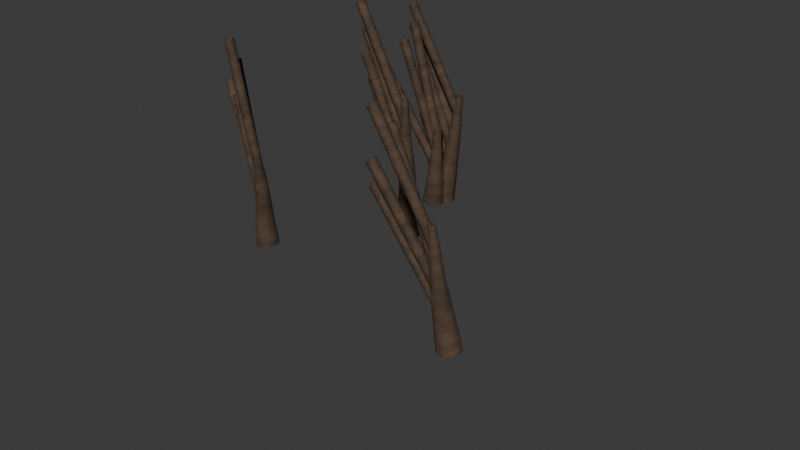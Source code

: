 # Source: testing02.blend  (saved by Blender 5.0.118; exported with 4.5.12 LTS)
import bpy
from mathutils import Matrix  # noqa: F401  (used for matrix-valued properties, if any)

bpy.ops.wm.read_factory_settings(use_empty=True)
scene = bpy.context.scene
scene.name = 'Scene'

# ---- materials (node trees are filled in below, after node groups)
mat_barkmaterial = bpy.data.materials.new('BarkMaterial')

# ---- node groups
ng_plantsystem = bpy.data.node_groups.new('PlantSystem', 'GeometryNodeTree')
_s = ng_plantsystem.interface.new_socket(name='Geometry', in_out='OUTPUT', socket_type='NodeSocketGeometry')
_s = ng_plantsystem.interface.new_socket(name='Geometry', in_out='INPUT', socket_type='NodeSocketGeometry')
_s = ng_plantsystem.interface.new_socket(name='Trunk Count', in_out='INPUT', socket_type='NodeSocketInt')
_s.default_value = 5
_s = ng_plantsystem.interface.new_socket(name='Trunk Height', in_out='INPUT', socket_type='NodeSocketFloat')
_s.default_value = 2.0
_s = ng_plantsystem.interface.new_socket(name='Height Variation', in_out='INPUT', socket_type='NodeSocketFloat')
_s.default_value = 0.3
_s.min_value = 0.0
_s.max_value = 1.0
_s = ng_plantsystem.interface.new_socket(name='Trunk Radius', in_out='INPUT', socket_type='NodeSocketFloat')
_s.default_value = 0.1
_s = ng_plantsystem.interface.new_socket(name='Trunk Taper', in_out='INPUT', socket_type='NodeSocketFloat')
_s.default_value = 0.8
_s.min_value = 0.0
_s.max_value = 1.0
_s = ng_plantsystem.interface.new_socket(name='Branches Per Level', in_out='INPUT', socket_type='NodeSocketInt')
_s.default_value = 3
_s = ng_plantsystem.interface.new_socket(name='Branch Generations', in_out='INPUT', socket_type='NodeSocketInt')
_s.default_value = 2
_s = ng_plantsystem.interface.new_socket(name='Branch Length Ratio', in_out='INPUT', socket_type='NodeSocketFloat')
_s.default_value = 0.5
_s = ng_plantsystem.interface.new_socket(name='Branch Angle', in_out='INPUT', socket_type='NodeSocketFloat')
_s.default_value = 45.0
_s = ng_plantsystem.interface.new_socket(name='Seed', in_out='INPUT', socket_type='NodeSocketInt')
_s.default_value = 42
_s = ng_plantsystem.interface.new_socket(name='Chaos', in_out='INPUT', socket_type='NodeSocketFloat')
_s.default_value = 0.3
_s = ng_plantsystem.interface.new_socket(name='Gravity', in_out='INPUT', socket_type='NodeSocketFloat')
_s.default_value = 0.2
_s = ng_plantsystem.interface.new_socket(name='Lean', in_out='INPUT', socket_type='NodeSocketFloat')
_s.default_value = 0.2
_s.min_value = 0.0
_s.max_value = 1.57
_s = ng_plantsystem.interface.new_socket(name='Crook', in_out='INPUT', socket_type='NodeSocketFloat')
_s.default_value = 0.2
_s.min_value = 0.0
_s.max_value = 5.0
_s = ng_plantsystem.interface.new_socket(name='Crook Scale', in_out='INPUT', socket_type='NodeSocketFloat')
_s.default_value = 2.0
_s.min_value = 0.1
_s.max_value = 10.0
_N = ng_plantsystem.nodes; _L = ng_plantsystem.links
n0 = _N.new('NodeGroupInput'); n0.name = 'Group Input'; n0.location = (-2082, 412)
n1 = _N.new('NodeGroupOutput'); n1.name = 'Group Output'; n1.location = (3382, 185)
n2 = _N.new('GeometryNodeDistributePointsOnFaces'); n2.name = 'Distribute Points on Faces'; n2.location = (569, -36)
n2.inputs[3].default_value = 1000.0
n3 = _N.new('GeometryNodeMeshGrid'); n3.name = 'Grid'; n3.location = (392, -38)
n3.inputs[0].default_value = 4.0
n3.inputs[1].default_value = 4.0
n3.inputs[2].default_value = 2
n3.inputs[3].default_value = 2
n4 = _N.new('GeometryNodeCurvePrimitiveLine'); n4.name = 'TrunkCurve.001'; n4.location = (30, -36)
n5 = _N.new('GeometryNodeResampleCurve'); n5.name = 'TrunkResample.001'; n5.location = (491, -69)
n5.inputs[2].default_value = 8
n6 = _N.new('GeometryNodeCurvePrimitiveCircle'); n6.name = 'TrunkProfile'; n6.location = (833, -192)
n6.inputs[0].default_value = 8
n7 = _N.new('FunctionNodeRandomValue'); n7.name = 'ChaosRandom'; n7.location = (367, -36)
n7.data_type = 'FLOAT_VECTOR'
n7.inputs[0].default_value = (-1.0, -1.0, 0.0)
n7.inputs[1].default_value = (1.0, 1.0, 0.0)
n8 = _N.new('ShaderNodeVectorMath'); n8.name = 'ChaosScale'; n8.location = (549, -371)
n8.operation = 'SCALE'
n9 = _N.new('GeometryNodeSetPosition'); n9.name = 'ApplyChaos'; n9.location = (715, -310)
n10 = _N.new('GeometryNodeInstanceOnPoints'); n10.name = 'PlaceTrunks'; n10.location = (30, -1132)
n11 = _N.new('GeometryNodeRealizeInstances'); n11.name = 'RealizeTrunks'; n11.location = (204, -1134)
n12 = _N.new('GeometryNodeInputIndex'); n12.name = 'PointIndex'; n12.location = (30, -45)
n13 = _N.new('ShaderNodeMath'); n13.name = 'SeedCombine'; n13.location = (199, -39)
n14 = _N.new('NodeFrame'); n14.name = 'Frame'; n14.location = (-1052, 532)
n14.label = 'Ground Plane'
n14.width = 769
n15 = _N.new('NodeFrame'); n15.name = 'Frame.001'; n15.location = (-1297, -2160)
n15.label = 'Trunk Placement'
n15.width = 885
n16 = _N.new('NodeFrame'); n16.name = 'Frame.002'; n16.location = (-1178, 2609)
n16.label = 'Trunk Properties'
n16.width = 1003
n17 = _N.new('GeometryNodeSplineParameter'); n17.name = 'TaperSplineParam'; n17.location = (133, -585)
n18 = _N.new('ShaderNodeMath'); n18.name = 'TaperInvert'; n18.location = (310, -435)
n18.operation = 'SUBTRACT'
n18.inputs[0].default_value = 1.0
n19 = _N.new('ShaderNodeMapRange'); n19.name = 'TaperMapRange'; n19.location = (491, -358)
n20 = _N.new('ShaderNodeMath'); n20.name = 'TaperMin'; n20.location = (315, -612)
n20.operation = 'SUBTRACT'
n20.inputs[0].default_value = 1.0
n21 = _N.new('GeometryNodeSetCurveRadius'); n21.name = 'TaperSetRadius'; n21.location = (823, -69)
n22 = _N.new('ShaderNodeMath'); n22.name = 'TaperMultiply'; n22.location = (659, -183)
n22.operation = 'MULTIPLY'
n23 = _N.new('FunctionNodeRandomValue'); n23.name = 'LeanRandom'; n23.location = (30, -86)
n23.data_type = 'FLOAT_VECTOR'
n23.inputs[0].default_value = (-1.0, -1.0, 0.0)
n23.inputs[1].default_value = (1.0, 1.0, 0.0)
n24 = _N.new('ShaderNodeVectorMath'); n24.name = 'LeanScale'; n24.location = (180, -86)
n24.operation = 'SCALE'
n25 = _N.new('FunctionNodeEulerToRotation'); n25.name = 'LeanToRotation'; n25.location = (330, -86)
n26 = _N.new('FunctionNodeRotateRotation'); n26.name = 'ApplyLean'; n26.location = (480, -36)
n27 = _N.new('NodeFrame'); n27.name = 'Frame.003'; n27.location = (-1154, -1325)
n27.label = 'Lean Controls'
n27.width = 650
n28 = _N.new('FunctionNodeRandomValue'); n28.name = 'HeightRandom'; n28.location = (30, -36)
n29 = _N.new('ShaderNodeMapRange'); n29.name = 'HeightMapRange'; n29.location = (192, -158)
n30 = _N.new('ShaderNodeMath'); n30.name = 'HeightMin'; n30.location = (30, -205)
n30.operation = 'SUBTRACT'
n30.inputs[0].default_value = 1.0
n31 = _N.new('ShaderNodeMath'); n31.name = 'HeightMax'; n31.location = (42, -378)
n31.inputs[0].default_value = 1.0
n32 = _N.new('ShaderNodeCombineXYZ'); n32.name = 'HeightScaleCombine'; n32.location = (371, -113)
n32.inputs[0].default_value = 1.0
n32.inputs[1].default_value = 1.0
n33 = _N.new('NodeFrame'); n33.name = 'Frame.004'; n33.location = (-993, 1353)
n33.label = 'Trunk Height Variation'
n33.width = 541
n34 = _N.new('GeometryNodeInputPosition'); n34.name = 'CrookPosition'; n34.location = (30, -280)
n35 = _N.new('ShaderNodeTexNoise'); n35.name = 'CrookNoise'; n35.location = (400, -88)
n35.width = 145
n36 = _N.new('ShaderNodeVectorMath'); n36.name = 'CrookCenter'; n36.location = (578, -36)
n36.operation = 'SUBTRACT'
n36.inputs[1].default_value = (0.5, 0.5, 0.0)
n37 = _N.new('ShaderNodeVectorMath'); n37.name = 'CrookHeightMult'; n37.location = (1078, -97)
n37.operation = 'SCALE'
n38 = _N.new('ShaderNodeVectorMath'); n38.name = 'CrookScale'; n38.location = (1247, -150)
n38.operation = 'SCALE'
n39 = _N.new('GeometryNodeSetPosition'); n39.name = 'CrookSetPosition'; n39.location = (384, -1131)
n40 = _N.new('ShaderNodeSeparateXYZ'); n40.name = 'CrookSeparateZ'; n40.location = (223, -325)
n41 = _N.new('ShaderNodeMath'); n41.name = 'CrookHeightDivide'; n41.location = (404, -383)
n41.operation = 'DIVIDE'
n42 = _N.new('ShaderNodeClamp'); n42.name = 'CrookHeightClamp'; n42.location = (580, -238)
n43 = _N.new('ShaderNodeValue'); n43.name = 'GridSizeX'; n43.location = (32, -36)
n43.outputs[0].default_value = 4.0
n44 = _N.new('ShaderNodeValue'); n44.name = 'GridSizeY'; n44.location = (30, -113)
n44.outputs[0].default_value = 4.0
n45 = _N.new('ShaderNodeMath'); n45.name = 'GridArea'; n45.location = (206, -37)
n45.operation = 'MULTIPLY'
n46 = _N.new('ShaderNodeMath'); n46.name = 'DensityCalc'; n46.location = (395, -292)
n46.operation = 'DIVIDE'
n47 = _N.new('GeometryNodeCurveToMesh'); n47.name = 'FinalCurveToMesh'; n47.location = (3056, 129)
n48 = _N.new('GeometryNodeInputRadius'); n48.name = 'FinalRadiusRead'; n48.location = (370, -1286)
n49 = _N.new('ShaderNodeSeparateXYZ'); n49.name = 'CrookSeparateXY'; n49.location = (742, -45)
n50 = _N.new('ShaderNodeCombineXYZ'); n50.name = 'CrookCombineXY'; n50.location = (908, -45)
n51 = _N.new('NodeFrame'); n51.name = 'Frame.005'; n51.location = (-1332, -384)
n51.label = 'Crook'
n51.width = 1417
n52 = _N.new('GeometryNodeSetMaterial'); n52.name = 'SetBarkMaterial'; n52.location = (3219, 184)
n52.label = 'Set Bark Material'
n52.inputs[2].default_value = mat_barkmaterial
n53 = _N.new('GeometryNodeSampleCurve'); n53.name = 'BranchSampleCurve'; n53.location = (572, -211)
n53.label = 'Sample Branch Points'
n53.use_all_curves = True
n53.data_type = 'FLOAT_VECTOR'
n53.inputs[1].default_value = (0.0, 0.0, 0.0)
n54 = _N.new('GeometryNodeCurveToPoints'); n54.name = 'BranchPoints'; n54.location = (818, -904)
n54.label = 'Branch Points'
n55 = _N.new('GeometryNodeCurvePrimitiveLine'); n55.name = 'BranchCurve'; n55.location = (1098, -216)
n55.label = 'Branch Curve'
n55.inputs[2].default_value = (1.0, 0.0, 0.3)
n56 = _N.new('ShaderNodeMath'); n56.name = 'BranchLengthMult'; n56.location = (821, -380)
n56.operation = 'MULTIPLY'
n57 = _N.new('ShaderNodeMath'); n57.name = 'BranchAngleToRad'; n57.location = (185, -744)
n57.operation = 'RADIANS'
n58 = _N.new('FunctionNodeEulerToRotation'); n58.name = 'BranchAngleEuler'; n58.location = (659, -767)
n59 = _N.new('ShaderNodeCombineXYZ'); n59.name = 'BranchAngleCombine'; n59.location = (397, -741)
n60 = _N.new('GeometryNodeInputIndex'); n60.name = 'BranchIndex'; n60.location = (182, -621)
n61 = _N.new('FunctionNodeRandomValue'); n61.name = 'BranchZRandom'; n61.location = (644, -534)
n61.inputs[3].default_value = 6.283
n62 = _N.new('ShaderNodeMath'); n62.name = 'BranchSeedCombine'; n62.location = (395, -550)
n63 = _N.new('FunctionNodeEulerToRotation'); n63.name = 'BranchZEuler'; n63.location = (1026, -641)
n64 = _N.new('ShaderNodeCombineXYZ'); n64.name = 'BranchZCombine'; n64.location = (866, -635)
n65 = _N.new('FunctionNodeRotateRotation'); n65.name = 'BranchCombineRotations'; n65.location = (1346, -704)
n66 = _N.new('GeometryNodeInstanceOnPoints'); n66.name = 'InstanceBranches'; n66.location = (1928, -505)
n66.label = 'Instance Branches'
n67 = _N.new('GeometryNodeRealizeInstances'); n67.name = 'RealizeBranches'; n67.location = (2735, 228)
n68 = _N.new('GeometryNodeJoinGeometry'); n68.name = 'JoinTrunkBranches'; n68.location = (2895, 103)
n68.label = 'Join Trunk + Branches'
n69 = _N.new('GeometryNodeSetCurveRadius'); n69.name = 'BranchSetRadius'; n69.location = (1627, -505)
n70 = _N.new('ShaderNodeMath'); n70.name = 'BranchRadiusScale'; n70.location = (1105, -36)
n70.operation = 'MULTIPLY'
n70.inputs[1].default_value = 0.4
n71 = _N.new('GeometryNodeTrimCurve'); n71.name = 'TrimForBranches'; n71.location = (633, -916)
n71.inputs[2].default_value = 0.3
n71.inputs[3].default_value = 0.85
n72 = _N.new('FunctionNodeAlignEulerToVector'); n72.name = 'AlignToTrunkTangent'; n72.location = (1339, -493)
n72.axis = 'Z'
n73 = _N.new('FunctionNodeRotateRotation'); n73.name = 'FinalBranchRotation'; n73.location = (1623, -630)
n74 = _N.new('NodeFrame'); n74.name = 'Frame.006'; n74.location = (478, 1564)
n74.label = 'Branch'
n74.width = 2098
n2.parent = n14
n3.parent = n14
n4.parent = n16
n5.parent = n16
n6.parent = n16
n7.parent = n15
n8.parent = n15
n9.parent = n15
n10.parent = n74
n11.parent = n74
n12.parent = n15
n13.parent = n15
n17.parent = n16
n18.parent = n16
n19.parent = n16
n20.parent = n16
n21.parent = n16
n22.parent = n16
n23.parent = n27
n24.parent = n27
n25.parent = n27
n26.parent = n27
n28.parent = n33
n29.parent = n33
n30.parent = n33
n31.parent = n33
n32.parent = n33
n34.parent = n51
n35.parent = n51
n36.parent = n51
n37.parent = n51
n38.parent = n51
n39.parent = n74
n40.parent = n51
n41.parent = n51
n42.parent = n51
n43.parent = n14
n44.parent = n14
n45.parent = n14
n46.parent = n14
n48.parent = n74
n49.parent = n51
n50.parent = n51
n53.parent = n74
n54.parent = n74
n55.parent = n74
n56.parent = n74
n57.parent = n74
n58.parent = n74
n59.parent = n74
n60.parent = n74
n61.parent = n74
n62.parent = n74
n63.parent = n74
n64.parent = n74
n65.parent = n74
n66.parent = n74
n69.parent = n74
n70.parent = n74
n71.parent = n74
n72.parent = n74
n73.parent = n74
_L.new(n3.outputs[0], n2.inputs[0])
_L.new(n0.outputs[10], n2.inputs[6])
_L.new(n4.outputs[0], n5.inputs[0])
_L.new(n7.outputs[0], n8.inputs[0])
_L.new(n0.outputs[11], n8.inputs[3])
_L.new(n2.outputs[0], n9.inputs[0])
_L.new(n8.outputs[0], n9.inputs[3])
_L.new(n9.outputs[0], n10.inputs[0])
_L.new(n10.outputs[0], n11.inputs[0])
_L.new(n12.outputs[0], n13.inputs[0])
_L.new(n13.outputs[0], n7.inputs[7])
_L.new(n17.outputs[0], n18.inputs[1])
_L.new(n18.outputs[0], n19.inputs[0])
_L.new(n0.outputs[5], n20.inputs[1])
_L.new(n20.outputs[0], n19.inputs[3])
_L.new(n0.outputs[4], n22.inputs[0])
_L.new(n19.outputs[0], n22.inputs[1])
_L.new(n22.outputs[0], n21.inputs[2])
_L.new(n0.outputs[10], n13.inputs[1])
_L.new(n2.outputs[2], n26.inputs[0])
_L.new(n26.outputs[0], n10.inputs[5])
_L.new(n0.outputs[13], n24.inputs[3])
_L.new(n13.outputs[0], n23.inputs[7])
_L.new(n23.outputs[0], n24.inputs[0])
_L.new(n24.outputs[0], n25.inputs[0])
_L.new(n25.outputs[0], n26.inputs[1])
_L.new(n13.outputs[0], n28.inputs[7])
_L.new(n0.outputs[3], n30.inputs[1])
_L.new(n0.outputs[3], n31.inputs[1])
_L.new(n30.outputs[0], n29.inputs[3])
_L.new(n31.outputs[0], n29.inputs[4])
_L.new(n28.outputs[1], n29.inputs[0])
_L.new(n0.outputs[2], n4.inputs[3])
_L.new(n29.outputs[0], n32.inputs[2])
_L.new(n32.outputs[0], n10.inputs[6])
_L.new(n34.outputs[0], n35.inputs[0])
_L.new(n0.outputs[15], n35.inputs[2])
_L.new(n35.outputs[1], n36.inputs[0])
_L.new(n37.outputs[0], n38.inputs[0])
_L.new(n0.outputs[14], n38.inputs[3])
_L.new(n5.outputs[0], n21.inputs[0])
_L.new(n11.outputs[0], n39.inputs[0])
_L.new(n38.outputs[0], n39.inputs[3])
_L.new(n34.outputs[0], n40.inputs[0])
_L.new(n40.outputs[2], n41.inputs[0])
_L.new(n0.outputs[2], n41.inputs[1])
_L.new(n41.outputs[0], n42.inputs[0])
_L.new(n42.outputs[0], n37.inputs[3])
_L.new(n43.outputs[0], n45.inputs[0])
_L.new(n44.outputs[0], n45.inputs[1])
_L.new(n0.outputs[1], n46.inputs[0])
_L.new(n45.outputs[0], n46.inputs[1])
_L.new(n46.outputs[0], n2.inputs[4])
_L.new(n21.outputs[0], n10.inputs[2])
_L.new(n6.outputs[0], n47.inputs[1])
_L.new(n48.outputs[0], n47.inputs[2])
_L.new(n36.outputs[0], n49.inputs[0])
_L.new(n49.outputs[0], n50.inputs[0])
_L.new(n49.outputs[1], n50.inputs[1])
_L.new(n50.outputs[0], n37.inputs[0])
_L.new(n47.outputs[0], n52.inputs[0])
_L.new(n52.outputs[0], n1.inputs[0])
_L.new(n0.outputs[6], n54.inputs[1])
_L.new(n0.outputs[2], n56.inputs[0])
_L.new(n0.outputs[8], n56.inputs[1])
_L.new(n56.outputs[0], n55.inputs[3])
_L.new(n0.outputs[9], n57.inputs[0])
_L.new(n57.outputs[0], n59.inputs[1])
_L.new(n59.outputs[0], n58.inputs[0])
_L.new(n60.outputs[0], n62.inputs[0])
_L.new(n0.outputs[10], n62.inputs[1])
_L.new(n62.outputs[0], n61.inputs[8])
_L.new(n61.outputs[1], n64.inputs[2])
_L.new(n64.outputs[0], n63.inputs[0])
_L.new(n63.outputs[0], n65.inputs[0])
_L.new(n58.outputs[0], n65.inputs[1])
_L.new(n54.outputs[0], n66.inputs[0])
_L.new(n66.outputs[0], n67.inputs[0])
_L.new(n39.outputs[0], n68.inputs[0])
_L.new(n67.outputs[0], n68.inputs[0])
_L.new(n68.outputs[0], n47.inputs[0])
_L.new(n0.outputs[4], n70.inputs[0])
_L.new(n55.outputs[0], n69.inputs[0])
_L.new(n70.outputs[0], n69.inputs[2])
_L.new(n69.outputs[0], n66.inputs[2])
_L.new(n39.outputs[0], n71.inputs[0])
_L.new(n71.outputs[0], n54.inputs[0])
_L.new(n54.outputs[1], n72.inputs[2])
_L.new(n72.outputs[0], n73.inputs[0])
_L.new(n65.outputs[0], n73.inputs[1])
_L.new(n73.outputs[0], n66.inputs[5])
n1.is_active_output = True

# ---- material node trees
mat_barkmaterial.use_nodes = True; mat_barkmaterial.node_tree.nodes.clear()
_N = mat_barkmaterial.node_tree.nodes; _L = mat_barkmaterial.node_tree.links
n0 = _N.new('ShaderNodeOutputMaterial'); n0.name = 'Material Output'; n0.location = (400, 300)
n1 = _N.new('ShaderNodeBsdfPrincipled'); n1.name = 'BarkBSDF'; n1.location = (100, 300)
n1.inputs[2].default_value = 0.85
n2 = _N.new('ShaderNodeTexCoord'); n2.name = 'BarkTexCoord'; n2.location = (-1200, 300)
n3 = _N.new('ShaderNodeMapping'); n3.name = 'BarkMapping'; n3.location = (-1000, 300)
n3.inputs[3].default_value = (8.0, 1.0, 8.0)
n4 = _N.new('ShaderNodeTexNoise'); n4.name = 'NoiseColorLarge'; n4.location = (-750, 450)
n4.width = 145
n4.inputs[2].default_value = 3.0
n4.inputs[3].default_value = 6.0
n5 = _N.new('ShaderNodeTexNoise'); n5.name = 'NoiseColorFine'; n5.location = (-750, 150)
n5.width = 145
n5.inputs[2].default_value = 20.0
n5.inputs[3].default_value = 8.0
n5.inputs[4].default_value = 0.6
n6 = _N.new('ShaderNodeValToRGB'); n6.name = 'RampColorLarge'; n6.location = (-500, 450)
while len(n6.color_ramp.elements) > 1: n6.color_ramp.elements.remove(n6.color_ramp.elements[-1])
n6.color_ramp.elements[0].position = 0.35; n6.color_ramp.elements[0].color = (0.04, 0.025, 0.015, 1.0)
_e = n6.color_ramp.elements.new(0.65); _e.color = (0.12, 0.07, 0.04, 1.0)
n7 = _N.new('ShaderNodeValToRGB'); n7.name = 'RampColorFine'; n7.location = (-500, 150)
while len(n7.color_ramp.elements) > 1: n7.color_ramp.elements.remove(n7.color_ramp.elements[-1])
n7.color_ramp.elements[0].position = 0.4; n7.color_ramp.elements[0].color = (0.06, 0.04, 0.025, 1.0)
_e = n7.color_ramp.elements.new(0.6); _e.color = (0.1, 0.06, 0.035, 1.0)
n8 = _N.new('ShaderNodeMix'); n8.name = 'MixBarkColors'; n8.location = (-200, 300)
n8.data_type = 'RGBA'
n8.inputs[0].default_value = 0.4
n9 = _N.new('ShaderNodeTexVoronoi'); n9.name = 'BarkVoronoi'; n9.location = (-750, -100)
n9.width = 155
n9.feature = 'DISTANCE_TO_EDGE'
n9.inputs[2].default_value = 25.0
n9.inputs[8].default_value = 0.8
n10 = _N.new('ShaderNodeTexNoise'); n10.name = 'NoiseBump'; n10.location = (-750, -350)
n10.width = 145
n10.inputs[2].default_value = 40.0
n10.inputs[3].default_value = 12.0
n10.inputs[4].default_value = 0.7
n10.inputs[5].default_value = 2.5
n11 = _N.new('ShaderNodeMix'); n11.name = 'MixBump'; n11.location = (-500, -200)
n12 = _N.new('ShaderNodeValToRGB'); n12.name = 'RampBump'; n12.location = (-300, -200)
while len(n12.color_ramp.elements) > 1: n12.color_ramp.elements.remove(n12.color_ramp.elements[-1])
n12.color_ramp.elements[0].position = 0.3; n12.color_ramp.elements[0].color = (0.0, 0.0, 0.0, 1.0)
_e = n12.color_ramp.elements.new(0.7); _e.color = (1.0, 1.0, 1.0, 1.0)
n13 = _N.new('ShaderNodeBump'); n13.name = 'BarkBump'; n13.location = (-100, -100)
n13.inputs[0].default_value = 0.4
n13.inputs[1].default_value = 0.02
_L.new(n3.outputs[0], n4.inputs[0])
_L.new(n3.outputs[0], n5.inputs[0])
_L.new(n4.outputs[0], n6.inputs[0])
_L.new(n5.outputs[0], n7.inputs[0])
_L.new(n6.outputs[0], n8.inputs[6])
_L.new(n7.outputs[0], n8.inputs[7])
_L.new(n8.outputs[2], n1.inputs[0])
_L.new(n1.outputs[0], n0.inputs[0])
_L.new(n3.outputs[0], n9.inputs[0])
_L.new(n3.outputs[0], n10.inputs[0])
_L.new(n9.outputs[0], n11.inputs[2])
_L.new(n10.outputs[0], n11.inputs[3])
_L.new(n11.outputs[0], n12.inputs[0])
_L.new(n12.outputs[0], n13.inputs[3])
_L.new(n13.outputs[0], n1.inputs[5])
_L.new(n2.outputs[0], n3.inputs[0])
n0.is_active_output = True

# ---- world
world_world = bpy.data.worlds.new('World'); scene.world = world_world
world_world.use_nodes = True; world_world.node_tree.nodes.clear()
_N = world_world.node_tree.nodes; _L = world_world.node_tree.links
n0 = _N.new('ShaderNodeOutputWorld'); n0.name = 'World Output'; n0.location = (300, 300)
n1 = _N.new('ShaderNodeBackground'); n1.name = 'Background'; n1.location = (10, 300)
n1.inputs[0].default_value = (0.05088, 0.05088, 0.05088, 1.0)
_L.new(n1.outputs[0], n0.inputs[0])
n0.is_active_output = True
world_world.color = (0.05088, 0.05088, 0.05088)
world_world.sun_shadow_jitter_overblur = 0.0

# ---- cameras
cam_camera = bpy.data.cameras.new('Camera')

# ---- meshes
me_plane_004 = bpy.data.meshes.new('Plane.004')
me_plane_004.from_pydata([(-0.5, -0.5, 0.0), (0.5, -0.5, 0.0), (-0.5, 0.5, 0.0), (0.5, 0.5, 0.0)], [], [(0, 1, 3, 2)])
_uv = me_plane_004.uv_layers.new(name='UVMap')
_uv.uv.foreach_set('vector', [0.0, 0.0, 1.0, 0.0, 1.0, 1.0, 0.0, 1.0])
me_plane_004.materials.append(mat_barkmaterial)
me_plane_004.update()

# ---- objects
ob_soil = bpy.data.objects.new('Soil', me_plane_004)
ob_camera = bpy.data.objects.new('Camera', cam_camera)

# ---- transforms, parenting, visibility, modifiers, constraints
ob_soil.location = (0.0, 0.0, 0.0)
_m = ob_soil.modifiers.new('PlantSystem', 'NODES')
_m.node_group = ng_plantsystem
_gi = [s.identifier for s in ng_plantsystem.interface.items_tree if s.item_type == 'SOCKET' and s.in_out == 'INPUT']
_m[_gi[2]] = 4.0  # Trunk Height
_m[_gi[5]] = 0.7  # Trunk Taper
_m[_gi[6]] = 4  # Branches Per Level
_m[_gi[7]] = 3  # Branch Generations
_m[_gi[8]] = 0.36  # Branch Length Ratio
_m[_gi[9]] = -26.07  # Branch Angle
_m[_gi[13]] = 0.15  # Lean
_m[_gi[14]] = 0.3  # Crook
ob_camera.location = (6.0, -6.0, 4.0)
ob_camera.rotation_euler = (1.134, 0.0, 0.7854)

# ---- collection membership
scene.collection.objects.link(ob_soil)
scene.collection.objects.link(ob_camera)

# ---- scene / render settings (as saved in the file)
scene.camera = ob_camera
scene.frame_start = 1; scene.frame_end = 250; scene.frame_set(1)
scene.render.engine = 'BLENDER_EEVEE_NEXT'
scene.render.bake_bias = 0.0
scene.render.bake_samples = 0
bpy.context.view_layer.update()

# ---- added for rendering (the .blend has no usable light): sun
light_auto_sun = bpy.data.lights.new('AutoSun', 'SUN')
light_auto_sun.energy = 3.0
light_auto_sun.angle = 0.0523599
ob_auto_sun = bpy.data.objects.new('AutoSun', light_auto_sun)
scene.collection.objects.link(ob_auto_sun)
ob_auto_sun.rotation_euler = (0.872665, 0.174533, 0.523599)
bpy.context.view_layer.update()
